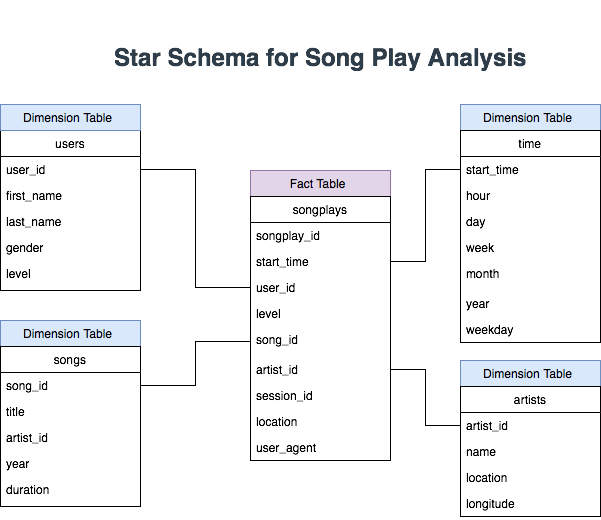

The diagram above was exported from draw.io. Its source (the exported page's mxGraphModel, read from the mxfile embedded in the PNG):
<mxGraphModel dx="946" dy="635" grid="1" gridSize="10" guides="1" tooltips="1" connect="1" arrows="1" fold="1" page="1" pageScale="1" pageWidth="850" pageHeight="1100" math="0" shadow="0">
  <root>
    <mxCell id="0" />
    <mxCell id="1" parent="0" />
    <mxCell id="IvBsq2f6Ffjk_7ouwEqR-15" value="Fact Table " style="text;fillColor=#e1d5e7;align=center;verticalAlign=top;spacingLeft=4;spacingRight=4;overflow=hidden;rotatable=0;points=[[0,0.5],[1,0.5]];portConstraint=eastwest;strokeColor=#9673a6;" vertex="1" parent="1">
      <mxGeometry x="330" y="170" width="140" height="26" as="geometry" />
    </mxCell>
    <mxCell id="IvBsq2f6Ffjk_7ouwEqR-16" value="users" style="swimlane;fontStyle=0;childLayout=stackLayout;horizontal=1;startSize=26;fillColor=none;horizontalStack=0;resizeParent=1;resizeParentMax=0;resizeLast=0;collapsible=0;marginBottom=0;swimlaneLine=1;" vertex="1" parent="1">
      <mxGeometry x="80" y="130" width="140" height="160" as="geometry">
        <mxRectangle x="340" y="230" width="90" height="26" as="alternateBounds" />
      </mxGeometry>
    </mxCell>
    <mxCell id="IvBsq2f6Ffjk_7ouwEqR-17" value="user_id" style="text;strokeColor=none;fillColor=none;align=left;verticalAlign=top;spacingLeft=4;spacingRight=4;overflow=hidden;rotatable=0;points=[[0,0.5],[1,0.5]];portConstraint=eastwest;" vertex="1" parent="IvBsq2f6Ffjk_7ouwEqR-16">
      <mxGeometry y="26" width="140" height="26" as="geometry" />
    </mxCell>
    <mxCell id="IvBsq2f6Ffjk_7ouwEqR-18" value="first_name" style="text;strokeColor=none;fillColor=none;align=left;verticalAlign=top;spacingLeft=4;spacingRight=4;overflow=hidden;rotatable=0;points=[[0,0.5],[1,0.5]];portConstraint=eastwest;" vertex="1" parent="IvBsq2f6Ffjk_7ouwEqR-16">
      <mxGeometry y="52" width="140" height="26" as="geometry" />
    </mxCell>
    <mxCell id="IvBsq2f6Ffjk_7ouwEqR-19" value="last_name" style="text;strokeColor=none;fillColor=none;align=left;verticalAlign=top;spacingLeft=4;spacingRight=4;overflow=hidden;rotatable=0;points=[[0,0.5],[1,0.5]];portConstraint=eastwest;" vertex="1" parent="IvBsq2f6Ffjk_7ouwEqR-16">
      <mxGeometry y="78" width="140" height="26" as="geometry" />
    </mxCell>
    <mxCell id="IvBsq2f6Ffjk_7ouwEqR-20" value="gender" style="text;strokeColor=none;fillColor=none;align=left;verticalAlign=top;spacingLeft=4;spacingRight=4;overflow=hidden;rotatable=0;points=[[0,0.5],[1,0.5]];portConstraint=eastwest;" vertex="1" parent="IvBsq2f6Ffjk_7ouwEqR-16">
      <mxGeometry y="104" width="140" height="26" as="geometry" />
    </mxCell>
    <mxCell id="IvBsq2f6Ffjk_7ouwEqR-21" value="level" style="text;strokeColor=none;fillColor=none;align=left;verticalAlign=top;spacingLeft=4;spacingRight=4;overflow=hidden;rotatable=0;points=[[0,0.5],[1,0.5]];portConstraint=eastwest;" vertex="1" parent="IvBsq2f6Ffjk_7ouwEqR-16">
      <mxGeometry y="130" width="140" height="30" as="geometry" />
    </mxCell>
    <mxCell id="IvBsq2f6Ffjk_7ouwEqR-26" value="Dimension Table " style="text;fillColor=#dae8fc;align=center;verticalAlign=top;spacingLeft=4;spacingRight=4;overflow=hidden;rotatable=0;points=[[0,0.5],[1,0.5]];portConstraint=eastwest;strokeColor=#6c8ebf;" vertex="1" parent="1">
      <mxGeometry x="80" y="104" width="140" height="26" as="geometry" />
    </mxCell>
    <mxCell id="IvBsq2f6Ffjk_7ouwEqR-37" value="Dimension Table " style="text;fillColor=#dae8fc;align=center;verticalAlign=top;spacingLeft=4;spacingRight=4;overflow=hidden;rotatable=0;points=[[0,0.5],[1,0.5]];portConstraint=eastwest;strokeColor=#6c8ebf;" vertex="1" parent="1">
      <mxGeometry x="80" y="320" width="140" height="26" as="geometry" />
    </mxCell>
    <mxCell id="IvBsq2f6Ffjk_7ouwEqR-27" value="songs" style="swimlane;fontStyle=0;childLayout=stackLayout;horizontal=1;startSize=26;fillColor=none;horizontalStack=0;resizeParent=1;resizeParentMax=0;resizeLast=0;collapsible=0;marginBottom=0;swimlaneLine=1;" vertex="1" parent="1">
      <mxGeometry x="80" y="346" width="140" height="160" as="geometry">
        <mxRectangle x="340" y="230" width="90" height="26" as="alternateBounds" />
      </mxGeometry>
    </mxCell>
    <mxCell id="IvBsq2f6Ffjk_7ouwEqR-28" value="song_id" style="text;strokeColor=none;fillColor=none;align=left;verticalAlign=top;spacingLeft=4;spacingRight=4;overflow=hidden;rotatable=0;points=[[0,0.5],[1,0.5]];portConstraint=eastwest;" vertex="1" parent="IvBsq2f6Ffjk_7ouwEqR-27">
      <mxGeometry y="26" width="140" height="26" as="geometry" />
    </mxCell>
    <mxCell id="IvBsq2f6Ffjk_7ouwEqR-29" value="title" style="text;strokeColor=none;fillColor=none;align=left;verticalAlign=top;spacingLeft=4;spacingRight=4;overflow=hidden;rotatable=0;points=[[0,0.5],[1,0.5]];portConstraint=eastwest;" vertex="1" parent="IvBsq2f6Ffjk_7ouwEqR-27">
      <mxGeometry y="52" width="140" height="26" as="geometry" />
    </mxCell>
    <mxCell id="IvBsq2f6Ffjk_7ouwEqR-30" value="artist_id" style="text;strokeColor=none;fillColor=none;align=left;verticalAlign=top;spacingLeft=4;spacingRight=4;overflow=hidden;rotatable=0;points=[[0,0.5],[1,0.5]];portConstraint=eastwest;" vertex="1" parent="IvBsq2f6Ffjk_7ouwEqR-27">
      <mxGeometry y="78" width="140" height="26" as="geometry" />
    </mxCell>
    <mxCell id="IvBsq2f6Ffjk_7ouwEqR-31" value="year" style="text;strokeColor=none;fillColor=none;align=left;verticalAlign=top;spacingLeft=4;spacingRight=4;overflow=hidden;rotatable=0;points=[[0,0.5],[1,0.5]];portConstraint=eastwest;" vertex="1" parent="IvBsq2f6Ffjk_7ouwEqR-27">
      <mxGeometry y="104" width="140" height="26" as="geometry" />
    </mxCell>
    <mxCell id="IvBsq2f6Ffjk_7ouwEqR-32" value="duration" style="text;strokeColor=none;fillColor=none;align=left;verticalAlign=top;spacingLeft=4;spacingRight=4;overflow=hidden;rotatable=0;points=[[0,0.5],[1,0.5]];portConstraint=eastwest;" vertex="1" parent="IvBsq2f6Ffjk_7ouwEqR-27">
      <mxGeometry y="130" width="140" height="30" as="geometry" />
    </mxCell>
    <mxCell id="IvBsq2f6Ffjk_7ouwEqR-49" value="Dimension Table " style="text;fillColor=#dae8fc;align=center;verticalAlign=top;spacingLeft=4;spacingRight=4;overflow=hidden;rotatable=0;points=[[0,0.5],[1,0.5]];portConstraint=eastwest;strokeColor=#6c8ebf;" vertex="1" parent="1">
      <mxGeometry x="540" y="360" width="140" height="26" as="geometry" />
    </mxCell>
    <mxCell id="IvBsq2f6Ffjk_7ouwEqR-61" value="Dimension Table " style="text;fillColor=#dae8fc;align=center;verticalAlign=top;spacingLeft=4;spacingRight=4;overflow=hidden;rotatable=0;points=[[0,0.5],[1,0.5]];portConstraint=eastwest;strokeColor=#6c8ebf;" vertex="1" parent="1">
      <mxGeometry x="540" y="104" width="140" height="26" as="geometry" />
    </mxCell>
    <mxCell id="IvBsq2f6Ffjk_7ouwEqR-62" style="rounded=0;orthogonalLoop=1;jettySize=auto;html=1;entryX=1;entryY=0.5;entryDx=0;entryDy=0;edgeStyle=orthogonalEdgeStyle;endArrow=none;endFill=0;exitX=0;exitY=0.5;exitDx=0;exitDy=0;" edge="1" parent="1" source="IvBsq2f6Ffjk_7ouwEqR-9" target="IvBsq2f6Ffjk_7ouwEqR-17">
      <mxGeometry relative="1" as="geometry" />
    </mxCell>
    <mxCell id="IvBsq2f6Ffjk_7ouwEqR-63" style="rounded=0;orthogonalLoop=1;jettySize=auto;html=1;entryX=1;entryY=0.5;entryDx=0;entryDy=0;edgeStyle=orthogonalEdgeStyle;endArrow=none;endFill=0;exitX=0;exitY=0.5;exitDx=0;exitDy=0;" edge="1" parent="1" source="IvBsq2f6Ffjk_7ouwEqR-10" target="IvBsq2f6Ffjk_7ouwEqR-28">
      <mxGeometry relative="1" as="geometry">
        <mxPoint x="330" y="386" as="sourcePoint" />
        <mxPoint x="230" y="320" as="targetPoint" />
      </mxGeometry>
    </mxCell>
    <mxCell id="IvBsq2f6Ffjk_7ouwEqR-65" style="edgeStyle=orthogonalEdgeStyle;rounded=0;orthogonalLoop=1;jettySize=auto;html=1;exitX=1;exitY=0.5;exitDx=0;exitDy=0;entryX=0;entryY=0.5;entryDx=0;entryDy=0;endArrow=none;endFill=0;" edge="1" parent="1" source="IvBsq2f6Ffjk_7ouwEqR-3" target="IvBsq2f6Ffjk_7ouwEqR-52">
      <mxGeometry relative="1" as="geometry" />
    </mxCell>
    <mxCell id="IvBsq2f6Ffjk_7ouwEqR-1" value="songplays" style="swimlane;fontStyle=0;childLayout=stackLayout;horizontal=1;startSize=26;fillColor=none;horizontalStack=0;resizeParent=1;resizeParentMax=0;resizeLast=0;collapsible=0;marginBottom=0;swimlaneLine=1;" vertex="1" parent="1">
      <mxGeometry x="330" y="196" width="140" height="264" as="geometry">
        <mxRectangle x="340" y="230" width="90" height="26" as="alternateBounds" />
      </mxGeometry>
    </mxCell>
    <mxCell id="IvBsq2f6Ffjk_7ouwEqR-2" value="songplay_id" style="text;strokeColor=none;fillColor=none;align=left;verticalAlign=top;spacingLeft=4;spacingRight=4;overflow=hidden;rotatable=0;points=[[0,0.5],[1,0.5]];portConstraint=eastwest;" vertex="1" parent="IvBsq2f6Ffjk_7ouwEqR-1">
      <mxGeometry y="26" width="140" height="26" as="geometry" />
    </mxCell>
    <mxCell id="IvBsq2f6Ffjk_7ouwEqR-3" value="start_time" style="text;strokeColor=none;fillColor=none;align=left;verticalAlign=top;spacingLeft=4;spacingRight=4;overflow=hidden;rotatable=0;points=[[0,0.5],[1,0.5]];portConstraint=eastwest;" vertex="1" parent="IvBsq2f6Ffjk_7ouwEqR-1">
      <mxGeometry y="52" width="140" height="26" as="geometry" />
    </mxCell>
    <mxCell id="IvBsq2f6Ffjk_7ouwEqR-9" value="user_id" style="text;strokeColor=none;fillColor=none;align=left;verticalAlign=top;spacingLeft=4;spacingRight=4;overflow=hidden;rotatable=0;points=[[0,0.5],[1,0.5]];portConstraint=eastwest;" vertex="1" parent="IvBsq2f6Ffjk_7ouwEqR-1">
      <mxGeometry y="78" width="140" height="26" as="geometry" />
    </mxCell>
    <mxCell id="IvBsq2f6Ffjk_7ouwEqR-4" value="level" style="text;strokeColor=none;fillColor=none;align=left;verticalAlign=top;spacingLeft=4;spacingRight=4;overflow=hidden;rotatable=0;points=[[0,0.5],[1,0.5]];portConstraint=eastwest;" vertex="1" parent="IvBsq2f6Ffjk_7ouwEqR-1">
      <mxGeometry y="104" width="140" height="26" as="geometry" />
    </mxCell>
    <mxCell id="IvBsq2f6Ffjk_7ouwEqR-10" value="song_id" style="text;strokeColor=none;fillColor=none;align=left;verticalAlign=top;spacingLeft=4;spacingRight=4;overflow=hidden;rotatable=0;points=[[0,0.5],[1,0.5]];portConstraint=eastwest;" vertex="1" parent="IvBsq2f6Ffjk_7ouwEqR-1">
      <mxGeometry y="130" width="140" height="30" as="geometry" />
    </mxCell>
    <mxCell id="IvBsq2f6Ffjk_7ouwEqR-11" value="artist_id" style="text;strokeColor=none;fillColor=none;align=left;verticalAlign=top;spacingLeft=4;spacingRight=4;overflow=hidden;rotatable=0;points=[[0,0.5],[1,0.5]];portConstraint=eastwest;" vertex="1" parent="IvBsq2f6Ffjk_7ouwEqR-1">
      <mxGeometry y="160" width="140" height="26" as="geometry" />
    </mxCell>
    <mxCell id="IvBsq2f6Ffjk_7ouwEqR-12" value="session_id" style="text;strokeColor=none;fillColor=none;align=left;verticalAlign=top;spacingLeft=4;spacingRight=4;overflow=hidden;rotatable=0;points=[[0,0.5],[1,0.5]];portConstraint=eastwest;" vertex="1" parent="IvBsq2f6Ffjk_7ouwEqR-1">
      <mxGeometry y="186" width="140" height="26" as="geometry" />
    </mxCell>
    <mxCell id="IvBsq2f6Ffjk_7ouwEqR-13" value="location" style="text;strokeColor=none;fillColor=none;align=left;verticalAlign=top;spacingLeft=4;spacingRight=4;overflow=hidden;rotatable=0;points=[[0,0.5],[1,0.5]];portConstraint=eastwest;" vertex="1" parent="IvBsq2f6Ffjk_7ouwEqR-1">
      <mxGeometry y="212" width="140" height="26" as="geometry" />
    </mxCell>
    <mxCell id="IvBsq2f6Ffjk_7ouwEqR-14" value="user_agent" style="text;strokeColor=none;fillColor=none;align=left;verticalAlign=top;spacingLeft=4;spacingRight=4;overflow=hidden;rotatable=0;points=[[0,0.5],[1,0.5]];portConstraint=eastwest;" vertex="1" parent="IvBsq2f6Ffjk_7ouwEqR-1">
      <mxGeometry y="238" width="140" height="26" as="geometry" />
    </mxCell>
    <mxCell id="IvBsq2f6Ffjk_7ouwEqR-68" value="&lt;h1 id=&quot;schema-for-song-play-analysis&quot; style=&quot;box-sizing: inherit ; margin: 40px 0px 5px ; line-height: 1.33333em ; padding: 0px ; font-size: 24px ; color: rgb(46 , 61 , 73) ; font-family: &amp;#34;open sans&amp;#34; , &amp;#34;helvetica&amp;#34; , sans-serif ; text-align: left&quot;&gt;Star Schema for Song Play Analysis&lt;/h1&gt;" style="text;html=1;align=center;verticalAlign=middle;resizable=0;points=[];autosize=1;" vertex="1" parent="1">
      <mxGeometry x="185" width="430" height="80" as="geometry" />
    </mxCell>
    <mxCell id="IvBsq2f6Ffjk_7ouwEqR-69" style="edgeStyle=orthogonalEdgeStyle;rounded=0;orthogonalLoop=1;jettySize=auto;html=1;exitX=0;exitY=0.5;exitDx=0;exitDy=0;endArrow=none;endFill=0;entryX=1;entryY=0.5;entryDx=0;entryDy=0;" edge="1" parent="1" source="IvBsq2f6Ffjk_7ouwEqR-40" target="IvBsq2f6Ffjk_7ouwEqR-11">
      <mxGeometry relative="1" as="geometry">
        <mxPoint x="505" y="363" as="targetPoint" />
      </mxGeometry>
    </mxCell>
    <mxCell id="IvBsq2f6Ffjk_7ouwEqR-39" value="artists" style="swimlane;fontStyle=0;childLayout=stackLayout;horizontal=1;startSize=26;fillColor=none;horizontalStack=0;resizeParent=1;resizeParentMax=0;resizeLast=0;collapsible=0;marginBottom=0;swimlaneLine=1;" vertex="1" parent="1">
      <mxGeometry x="540" y="386" width="140" height="130" as="geometry">
        <mxRectangle x="340" y="230" width="90" height="26" as="alternateBounds" />
      </mxGeometry>
    </mxCell>
    <mxCell id="IvBsq2f6Ffjk_7ouwEqR-40" value="artist_id" style="text;strokeColor=none;fillColor=none;align=left;verticalAlign=top;spacingLeft=4;spacingRight=4;overflow=hidden;rotatable=0;points=[[0,0.5],[1,0.5]];portConstraint=eastwest;" vertex="1" parent="IvBsq2f6Ffjk_7ouwEqR-39">
      <mxGeometry y="26" width="140" height="26" as="geometry" />
    </mxCell>
    <mxCell id="IvBsq2f6Ffjk_7ouwEqR-41" value="name" style="text;strokeColor=none;fillColor=none;align=left;verticalAlign=top;spacingLeft=4;spacingRight=4;overflow=hidden;rotatable=0;points=[[0,0.5],[1,0.5]];portConstraint=eastwest;" vertex="1" parent="IvBsq2f6Ffjk_7ouwEqR-39">
      <mxGeometry y="52" width="140" height="26" as="geometry" />
    </mxCell>
    <mxCell id="IvBsq2f6Ffjk_7ouwEqR-42" value="location" style="text;strokeColor=none;fillColor=none;align=left;verticalAlign=top;spacingLeft=4;spacingRight=4;overflow=hidden;rotatable=0;points=[[0,0.5],[1,0.5]];portConstraint=eastwest;" vertex="1" parent="IvBsq2f6Ffjk_7ouwEqR-39">
      <mxGeometry y="78" width="140" height="26" as="geometry" />
    </mxCell>
    <mxCell id="IvBsq2f6Ffjk_7ouwEqR-43" value="longitude" style="text;strokeColor=none;fillColor=none;align=left;verticalAlign=top;spacingLeft=4;spacingRight=4;overflow=hidden;rotatable=0;points=[[0,0.5],[1,0.5]];portConstraint=eastwest;" vertex="1" parent="IvBsq2f6Ffjk_7ouwEqR-39">
      <mxGeometry y="104" width="140" height="26" as="geometry" />
    </mxCell>
    <mxCell id="IvBsq2f6Ffjk_7ouwEqR-51" value="time" style="swimlane;fontStyle=0;childLayout=stackLayout;horizontal=1;startSize=26;fillColor=none;horizontalStack=0;resizeParent=1;resizeParentMax=0;resizeLast=0;collapsible=0;marginBottom=0;swimlaneLine=1;" vertex="1" parent="1">
      <mxGeometry x="540" y="130" width="140" height="212" as="geometry">
        <mxRectangle x="340" y="230" width="90" height="26" as="alternateBounds" />
      </mxGeometry>
    </mxCell>
    <mxCell id="IvBsq2f6Ffjk_7ouwEqR-52" value="start_time" style="text;strokeColor=none;fillColor=none;align=left;verticalAlign=top;spacingLeft=4;spacingRight=4;overflow=hidden;rotatable=0;points=[[0,0.5],[1,0.5]];portConstraint=eastwest;" vertex="1" parent="IvBsq2f6Ffjk_7ouwEqR-51">
      <mxGeometry y="26" width="140" height="26" as="geometry" />
    </mxCell>
    <mxCell id="IvBsq2f6Ffjk_7ouwEqR-53" value="hour" style="text;strokeColor=none;fillColor=none;align=left;verticalAlign=top;spacingLeft=4;spacingRight=4;overflow=hidden;rotatable=0;points=[[0,0.5],[1,0.5]];portConstraint=eastwest;" vertex="1" parent="IvBsq2f6Ffjk_7ouwEqR-51">
      <mxGeometry y="52" width="140" height="26" as="geometry" />
    </mxCell>
    <mxCell id="IvBsq2f6Ffjk_7ouwEqR-54" value="day" style="text;strokeColor=none;fillColor=none;align=left;verticalAlign=top;spacingLeft=4;spacingRight=4;overflow=hidden;rotatable=0;points=[[0,0.5],[1,0.5]];portConstraint=eastwest;" vertex="1" parent="IvBsq2f6Ffjk_7ouwEqR-51">
      <mxGeometry y="78" width="140" height="26" as="geometry" />
    </mxCell>
    <mxCell id="IvBsq2f6Ffjk_7ouwEqR-55" value="week" style="text;strokeColor=none;fillColor=none;align=left;verticalAlign=top;spacingLeft=4;spacingRight=4;overflow=hidden;rotatable=0;points=[[0,0.5],[1,0.5]];portConstraint=eastwest;" vertex="1" parent="IvBsq2f6Ffjk_7ouwEqR-51">
      <mxGeometry y="104" width="140" height="26" as="geometry" />
    </mxCell>
    <mxCell id="IvBsq2f6Ffjk_7ouwEqR-56" value="month" style="text;strokeColor=none;fillColor=none;align=left;verticalAlign=top;spacingLeft=4;spacingRight=4;overflow=hidden;rotatable=0;points=[[0,0.5],[1,0.5]];portConstraint=eastwest;" vertex="1" parent="IvBsq2f6Ffjk_7ouwEqR-51">
      <mxGeometry y="130" width="140" height="30" as="geometry" />
    </mxCell>
    <mxCell id="IvBsq2f6Ffjk_7ouwEqR-57" value="year" style="text;strokeColor=none;fillColor=none;align=left;verticalAlign=top;spacingLeft=4;spacingRight=4;overflow=hidden;rotatable=0;points=[[0,0.5],[1,0.5]];portConstraint=eastwest;" vertex="1" parent="IvBsq2f6Ffjk_7ouwEqR-51">
      <mxGeometry y="160" width="140" height="26" as="geometry" />
    </mxCell>
    <mxCell id="IvBsq2f6Ffjk_7ouwEqR-58" value="weekday" style="text;strokeColor=none;fillColor=none;align=left;verticalAlign=top;spacingLeft=4;spacingRight=4;overflow=hidden;rotatable=0;points=[[0,0.5],[1,0.5]];portConstraint=eastwest;" vertex="1" parent="IvBsq2f6Ffjk_7ouwEqR-51">
      <mxGeometry y="186" width="140" height="26" as="geometry" />
    </mxCell>
  </root>
</mxGraphModel>